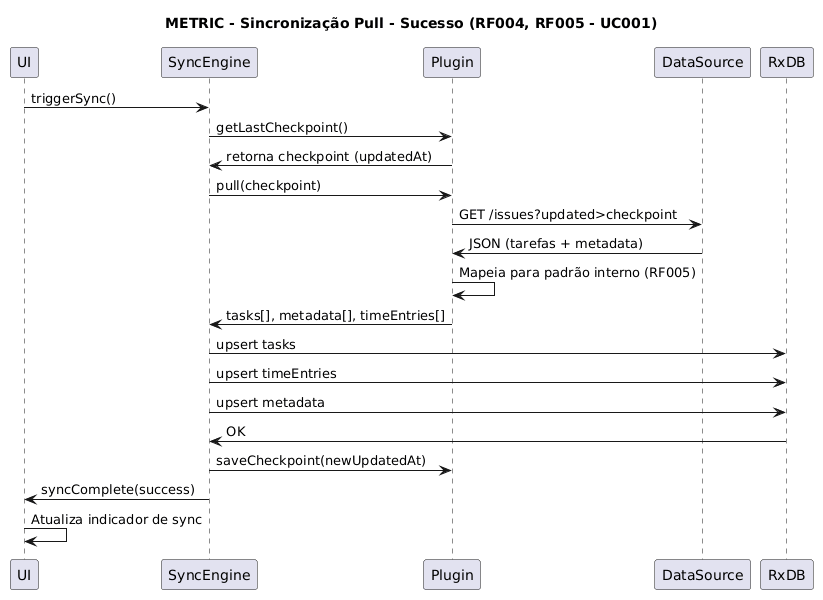

The diagram above was rendered by PlantUML. Its source (embedded in the PNG):
@startuml
title METRIC - Sincronização Pull - Sucesso (RF004, RF005 - UC001)
participant UI
participant SyncEngine
participant Plugin
participant DataSource
participant RxDB

UI -> SyncEngine: triggerSync()
SyncEngine -> Plugin: getLastCheckpoint()
Plugin -> SyncEngine: retorna checkpoint (updatedAt)

SyncEngine -> Plugin: pull(checkpoint)
Plugin -> DataSource: GET /issues?updated>checkpoint
DataSource -> Plugin: JSON (tarefas + metadata)

Plugin -> Plugin: Mapeia para padrão interno (RF005)
Plugin -> SyncEngine: tasks[], metadata[], timeEntries[]

SyncEngine -> RxDB: upsert tasks
SyncEngine -> RxDB: upsert timeEntries
SyncEngine -> RxDB: upsert metadata
RxDB -> SyncEngine: OK

SyncEngine -> Plugin: saveCheckpoint(newUpdatedAt)
SyncEngine -> UI: syncComplete(success)
UI -> UI: Atualiza indicador de sync
@enduml